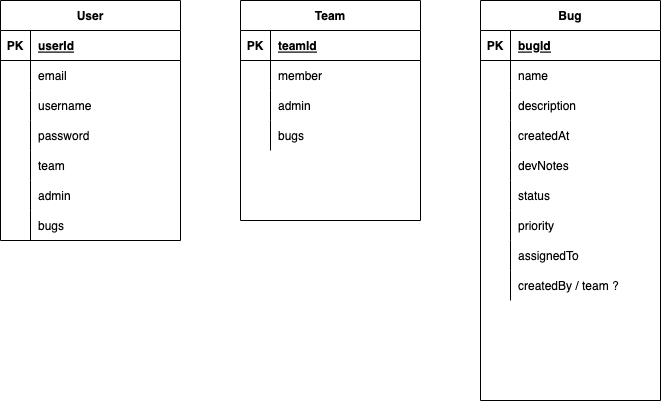

The diagram above was exported from draw.io. Its source (the exported page's mxGraphModel, read from the mxfile embedded in the PNG):
<mxGraphModel dx="946" dy="621" grid="1" gridSize="10" guides="1" tooltips="1" connect="1" arrows="1" fold="1" page="1" pageScale="1" pageWidth="1100" pageHeight="850" background="none" math="0" shadow="0">
  <root>
    <mxCell id="0" />
    <mxCell id="1" parent="0" />
    <mxCell id="DNIBhClhcGKE08OloqiF-7" value="User" style="shape=table;startSize=30;container=1;collapsible=1;childLayout=tableLayout;fixedRows=1;rowLines=0;fontStyle=1;align=center;resizeLast=1;" vertex="1" parent="1">
      <mxGeometry x="80" y="280" width="180" height="240" as="geometry" />
    </mxCell>
    <mxCell id="DNIBhClhcGKE08OloqiF-8" value="" style="shape=tableRow;horizontal=0;startSize=0;swimlaneHead=0;swimlaneBody=0;fillColor=none;collapsible=0;dropTarget=0;points=[[0,0.5],[1,0.5]];portConstraint=eastwest;top=0;left=0;right=0;bottom=1;" vertex="1" parent="DNIBhClhcGKE08OloqiF-7">
      <mxGeometry y="30" width="180" height="30" as="geometry" />
    </mxCell>
    <mxCell id="DNIBhClhcGKE08OloqiF-9" value="PK" style="shape=partialRectangle;connectable=0;fillColor=none;top=0;left=0;bottom=0;right=0;fontStyle=1;overflow=hidden;" vertex="1" parent="DNIBhClhcGKE08OloqiF-8">
      <mxGeometry width="30" height="30" as="geometry">
        <mxRectangle width="30" height="30" as="alternateBounds" />
      </mxGeometry>
    </mxCell>
    <mxCell id="DNIBhClhcGKE08OloqiF-10" value="userId" style="shape=partialRectangle;connectable=0;fillColor=none;top=0;left=0;bottom=0;right=0;align=left;spacingLeft=6;fontStyle=5;overflow=hidden;" vertex="1" parent="DNIBhClhcGKE08OloqiF-8">
      <mxGeometry x="30" width="150" height="30" as="geometry">
        <mxRectangle width="150" height="30" as="alternateBounds" />
      </mxGeometry>
    </mxCell>
    <mxCell id="DNIBhClhcGKE08OloqiF-11" value="" style="shape=tableRow;horizontal=0;startSize=0;swimlaneHead=0;swimlaneBody=0;fillColor=none;collapsible=0;dropTarget=0;points=[[0,0.5],[1,0.5]];portConstraint=eastwest;top=0;left=0;right=0;bottom=0;" vertex="1" parent="DNIBhClhcGKE08OloqiF-7">
      <mxGeometry y="60" width="180" height="30" as="geometry" />
    </mxCell>
    <mxCell id="DNIBhClhcGKE08OloqiF-12" value="" style="shape=partialRectangle;connectable=0;fillColor=none;top=0;left=0;bottom=0;right=0;editable=1;overflow=hidden;" vertex="1" parent="DNIBhClhcGKE08OloqiF-11">
      <mxGeometry width="30" height="30" as="geometry">
        <mxRectangle width="30" height="30" as="alternateBounds" />
      </mxGeometry>
    </mxCell>
    <mxCell id="DNIBhClhcGKE08OloqiF-13" value="email" style="shape=partialRectangle;connectable=0;fillColor=none;top=0;left=0;bottom=0;right=0;align=left;spacingLeft=6;overflow=hidden;" vertex="1" parent="DNIBhClhcGKE08OloqiF-11">
      <mxGeometry x="30" width="150" height="30" as="geometry">
        <mxRectangle width="150" height="30" as="alternateBounds" />
      </mxGeometry>
    </mxCell>
    <mxCell id="DNIBhClhcGKE08OloqiF-14" value="" style="shape=tableRow;horizontal=0;startSize=0;swimlaneHead=0;swimlaneBody=0;fillColor=none;collapsible=0;dropTarget=0;points=[[0,0.5],[1,0.5]];portConstraint=eastwest;top=0;left=0;right=0;bottom=0;" vertex="1" parent="DNIBhClhcGKE08OloqiF-7">
      <mxGeometry y="90" width="180" height="30" as="geometry" />
    </mxCell>
    <mxCell id="DNIBhClhcGKE08OloqiF-15" value="" style="shape=partialRectangle;connectable=0;fillColor=none;top=0;left=0;bottom=0;right=0;editable=1;overflow=hidden;" vertex="1" parent="DNIBhClhcGKE08OloqiF-14">
      <mxGeometry width="30" height="30" as="geometry">
        <mxRectangle width="30" height="30" as="alternateBounds" />
      </mxGeometry>
    </mxCell>
    <mxCell id="DNIBhClhcGKE08OloqiF-16" value="username" style="shape=partialRectangle;connectable=0;fillColor=none;top=0;left=0;bottom=0;right=0;align=left;spacingLeft=6;overflow=hidden;" vertex="1" parent="DNIBhClhcGKE08OloqiF-14">
      <mxGeometry x="30" width="150" height="30" as="geometry">
        <mxRectangle width="150" height="30" as="alternateBounds" />
      </mxGeometry>
    </mxCell>
    <mxCell id="DNIBhClhcGKE08OloqiF-17" value="" style="shape=tableRow;horizontal=0;startSize=0;swimlaneHead=0;swimlaneBody=0;fillColor=none;collapsible=0;dropTarget=0;points=[[0,0.5],[1,0.5]];portConstraint=eastwest;top=0;left=0;right=0;bottom=0;" vertex="1" parent="DNIBhClhcGKE08OloqiF-7">
      <mxGeometry y="120" width="180" height="30" as="geometry" />
    </mxCell>
    <mxCell id="DNIBhClhcGKE08OloqiF-18" value="" style="shape=partialRectangle;connectable=0;fillColor=none;top=0;left=0;bottom=0;right=0;editable=1;overflow=hidden;" vertex="1" parent="DNIBhClhcGKE08OloqiF-17">
      <mxGeometry width="30" height="30" as="geometry">
        <mxRectangle width="30" height="30" as="alternateBounds" />
      </mxGeometry>
    </mxCell>
    <mxCell id="DNIBhClhcGKE08OloqiF-19" value="password" style="shape=partialRectangle;connectable=0;fillColor=none;top=0;left=0;bottom=0;right=0;align=left;spacingLeft=6;overflow=hidden;" vertex="1" parent="DNIBhClhcGKE08OloqiF-17">
      <mxGeometry x="30" width="150" height="30" as="geometry">
        <mxRectangle width="150" height="30" as="alternateBounds" />
      </mxGeometry>
    </mxCell>
    <mxCell id="DNIBhClhcGKE08OloqiF-20" value="" style="shape=tableRow;horizontal=0;startSize=0;swimlaneHead=0;swimlaneBody=0;fillColor=none;collapsible=0;dropTarget=0;points=[[0,0.5],[1,0.5]];portConstraint=eastwest;top=0;left=0;right=0;bottom=0;" vertex="1" parent="DNIBhClhcGKE08OloqiF-7">
      <mxGeometry y="150" width="180" height="30" as="geometry" />
    </mxCell>
    <mxCell id="DNIBhClhcGKE08OloqiF-21" value="" style="shape=partialRectangle;connectable=0;fillColor=none;top=0;left=0;bottom=0;right=0;fontStyle=0;overflow=hidden;" vertex="1" parent="DNIBhClhcGKE08OloqiF-20">
      <mxGeometry width="30" height="30" as="geometry">
        <mxRectangle width="30" height="30" as="alternateBounds" />
      </mxGeometry>
    </mxCell>
    <mxCell id="DNIBhClhcGKE08OloqiF-22" value="team" style="shape=partialRectangle;connectable=0;fillColor=none;top=0;left=0;bottom=0;right=0;align=left;spacingLeft=6;fontStyle=0;overflow=hidden;" vertex="1" parent="DNIBhClhcGKE08OloqiF-20">
      <mxGeometry x="30" width="150" height="30" as="geometry">
        <mxRectangle width="150" height="30" as="alternateBounds" />
      </mxGeometry>
    </mxCell>
    <mxCell id="DNIBhClhcGKE08OloqiF-23" value="" style="shape=tableRow;horizontal=0;startSize=0;swimlaneHead=0;swimlaneBody=0;fillColor=none;collapsible=0;dropTarget=0;points=[[0,0.5],[1,0.5]];portConstraint=eastwest;top=0;left=0;right=0;bottom=0;" vertex="1" parent="DNIBhClhcGKE08OloqiF-7">
      <mxGeometry y="180" width="180" height="30" as="geometry" />
    </mxCell>
    <mxCell id="DNIBhClhcGKE08OloqiF-24" value="" style="shape=partialRectangle;connectable=0;fillColor=none;top=0;left=0;bottom=0;right=0;fontStyle=0;overflow=hidden;" vertex="1" parent="DNIBhClhcGKE08OloqiF-23">
      <mxGeometry width="30" height="30" as="geometry">
        <mxRectangle width="30" height="30" as="alternateBounds" />
      </mxGeometry>
    </mxCell>
    <mxCell id="DNIBhClhcGKE08OloqiF-25" value="admin" style="shape=partialRectangle;connectable=0;fillColor=none;top=0;left=0;bottom=0;right=0;align=left;spacingLeft=6;fontStyle=0;overflow=hidden;" vertex="1" parent="DNIBhClhcGKE08OloqiF-23">
      <mxGeometry x="30" width="150" height="30" as="geometry">
        <mxRectangle width="150" height="30" as="alternateBounds" />
      </mxGeometry>
    </mxCell>
    <mxCell id="DNIBhClhcGKE08OloqiF-27" value="" style="shape=tableRow;horizontal=0;startSize=0;swimlaneHead=0;swimlaneBody=0;fillColor=none;collapsible=0;dropTarget=0;points=[[0,0.5],[1,0.5]];portConstraint=eastwest;top=0;left=0;right=0;bottom=0;" vertex="1" parent="DNIBhClhcGKE08OloqiF-7">
      <mxGeometry y="210" width="180" height="30" as="geometry" />
    </mxCell>
    <mxCell id="DNIBhClhcGKE08OloqiF-28" value="" style="shape=partialRectangle;connectable=0;fillColor=none;top=0;left=0;bottom=0;right=0;fontStyle=0;overflow=hidden;" vertex="1" parent="DNIBhClhcGKE08OloqiF-27">
      <mxGeometry width="30" height="30" as="geometry">
        <mxRectangle width="30" height="30" as="alternateBounds" />
      </mxGeometry>
    </mxCell>
    <mxCell id="DNIBhClhcGKE08OloqiF-29" value="bugs" style="shape=partialRectangle;connectable=0;fillColor=none;top=0;left=0;bottom=0;right=0;align=left;spacingLeft=6;fontStyle=0;overflow=hidden;" vertex="1" parent="DNIBhClhcGKE08OloqiF-27">
      <mxGeometry x="30" width="150" height="30" as="geometry">
        <mxRectangle width="150" height="30" as="alternateBounds" />
      </mxGeometry>
    </mxCell>
    <mxCell id="DNIBhClhcGKE08OloqiF-30" value="Team" style="shape=table;startSize=30;container=1;collapsible=1;childLayout=tableLayout;fixedRows=1;rowLines=0;fontStyle=1;align=center;resizeLast=1;" vertex="1" parent="1">
      <mxGeometry x="320" y="280" width="180" height="220" as="geometry" />
    </mxCell>
    <mxCell id="DNIBhClhcGKE08OloqiF-31" value="" style="shape=tableRow;horizontal=0;startSize=0;swimlaneHead=0;swimlaneBody=0;fillColor=none;collapsible=0;dropTarget=0;points=[[0,0.5],[1,0.5]];portConstraint=eastwest;top=0;left=0;right=0;bottom=1;" vertex="1" parent="DNIBhClhcGKE08OloqiF-30">
      <mxGeometry y="30" width="180" height="30" as="geometry" />
    </mxCell>
    <mxCell id="DNIBhClhcGKE08OloqiF-32" value="PK" style="shape=partialRectangle;connectable=0;fillColor=none;top=0;left=0;bottom=0;right=0;fontStyle=1;overflow=hidden;" vertex="1" parent="DNIBhClhcGKE08OloqiF-31">
      <mxGeometry width="30" height="30" as="geometry">
        <mxRectangle width="30" height="30" as="alternateBounds" />
      </mxGeometry>
    </mxCell>
    <mxCell id="DNIBhClhcGKE08OloqiF-33" value="teamId" style="shape=partialRectangle;connectable=0;fillColor=none;top=0;left=0;bottom=0;right=0;align=left;spacingLeft=6;fontStyle=5;overflow=hidden;" vertex="1" parent="DNIBhClhcGKE08OloqiF-31">
      <mxGeometry x="30" width="150" height="30" as="geometry">
        <mxRectangle width="150" height="30" as="alternateBounds" />
      </mxGeometry>
    </mxCell>
    <mxCell id="DNIBhClhcGKE08OloqiF-34" value="" style="shape=tableRow;horizontal=0;startSize=0;swimlaneHead=0;swimlaneBody=0;fillColor=none;collapsible=0;dropTarget=0;points=[[0,0.5],[1,0.5]];portConstraint=eastwest;top=0;left=0;right=0;bottom=0;" vertex="1" parent="DNIBhClhcGKE08OloqiF-30">
      <mxGeometry y="60" width="180" height="30" as="geometry" />
    </mxCell>
    <mxCell id="DNIBhClhcGKE08OloqiF-35" value="" style="shape=partialRectangle;connectable=0;fillColor=none;top=0;left=0;bottom=0;right=0;editable=1;overflow=hidden;" vertex="1" parent="DNIBhClhcGKE08OloqiF-34">
      <mxGeometry width="30" height="30" as="geometry">
        <mxRectangle width="30" height="30" as="alternateBounds" />
      </mxGeometry>
    </mxCell>
    <mxCell id="DNIBhClhcGKE08OloqiF-36" value="member" style="shape=partialRectangle;connectable=0;fillColor=none;top=0;left=0;bottom=0;right=0;align=left;spacingLeft=6;overflow=hidden;" vertex="1" parent="DNIBhClhcGKE08OloqiF-34">
      <mxGeometry x="30" width="150" height="30" as="geometry">
        <mxRectangle width="150" height="30" as="alternateBounds" />
      </mxGeometry>
    </mxCell>
    <mxCell id="DNIBhClhcGKE08OloqiF-37" value="" style="shape=tableRow;horizontal=0;startSize=0;swimlaneHead=0;swimlaneBody=0;fillColor=none;collapsible=0;dropTarget=0;points=[[0,0.5],[1,0.5]];portConstraint=eastwest;top=0;left=0;right=0;bottom=0;" vertex="1" parent="DNIBhClhcGKE08OloqiF-30">
      <mxGeometry y="90" width="180" height="30" as="geometry" />
    </mxCell>
    <mxCell id="DNIBhClhcGKE08OloqiF-38" value="" style="shape=partialRectangle;connectable=0;fillColor=none;top=0;left=0;bottom=0;right=0;editable=1;overflow=hidden;" vertex="1" parent="DNIBhClhcGKE08OloqiF-37">
      <mxGeometry width="30" height="30" as="geometry">
        <mxRectangle width="30" height="30" as="alternateBounds" />
      </mxGeometry>
    </mxCell>
    <mxCell id="DNIBhClhcGKE08OloqiF-39" value="admin" style="shape=partialRectangle;connectable=0;fillColor=none;top=0;left=0;bottom=0;right=0;align=left;spacingLeft=6;overflow=hidden;" vertex="1" parent="DNIBhClhcGKE08OloqiF-37">
      <mxGeometry x="30" width="150" height="30" as="geometry">
        <mxRectangle width="150" height="30" as="alternateBounds" />
      </mxGeometry>
    </mxCell>
    <mxCell id="DNIBhClhcGKE08OloqiF-40" value="" style="shape=tableRow;horizontal=0;startSize=0;swimlaneHead=0;swimlaneBody=0;fillColor=none;collapsible=0;dropTarget=0;points=[[0,0.5],[1,0.5]];portConstraint=eastwest;top=0;left=0;right=0;bottom=0;" vertex="1" parent="DNIBhClhcGKE08OloqiF-30">
      <mxGeometry y="120" width="180" height="30" as="geometry" />
    </mxCell>
    <mxCell id="DNIBhClhcGKE08OloqiF-41" value="" style="shape=partialRectangle;connectable=0;fillColor=none;top=0;left=0;bottom=0;right=0;editable=1;overflow=hidden;" vertex="1" parent="DNIBhClhcGKE08OloqiF-40">
      <mxGeometry width="30" height="30" as="geometry">
        <mxRectangle width="30" height="30" as="alternateBounds" />
      </mxGeometry>
    </mxCell>
    <mxCell id="DNIBhClhcGKE08OloqiF-42" value="bugs" style="shape=partialRectangle;connectable=0;fillColor=none;top=0;left=0;bottom=0;right=0;align=left;spacingLeft=6;overflow=hidden;" vertex="1" parent="DNIBhClhcGKE08OloqiF-40">
      <mxGeometry x="30" width="150" height="30" as="geometry">
        <mxRectangle width="150" height="30" as="alternateBounds" />
      </mxGeometry>
    </mxCell>
    <mxCell id="DNIBhClhcGKE08OloqiF-43" value="Bug" style="shape=table;startSize=30;container=1;collapsible=1;childLayout=tableLayout;fixedRows=1;rowLines=0;fontStyle=1;align=center;resizeLast=1;" vertex="1" parent="1">
      <mxGeometry x="560" y="280" width="180" height="400" as="geometry" />
    </mxCell>
    <mxCell id="DNIBhClhcGKE08OloqiF-44" value="" style="shape=tableRow;horizontal=0;startSize=0;swimlaneHead=0;swimlaneBody=0;fillColor=none;collapsible=0;dropTarget=0;points=[[0,0.5],[1,0.5]];portConstraint=eastwest;top=0;left=0;right=0;bottom=1;" vertex="1" parent="DNIBhClhcGKE08OloqiF-43">
      <mxGeometry y="30" width="180" height="30" as="geometry" />
    </mxCell>
    <mxCell id="DNIBhClhcGKE08OloqiF-45" value="PK" style="shape=partialRectangle;connectable=0;fillColor=none;top=0;left=0;bottom=0;right=0;fontStyle=1;overflow=hidden;" vertex="1" parent="DNIBhClhcGKE08OloqiF-44">
      <mxGeometry width="30" height="30" as="geometry">
        <mxRectangle width="30" height="30" as="alternateBounds" />
      </mxGeometry>
    </mxCell>
    <mxCell id="DNIBhClhcGKE08OloqiF-46" value="bugId" style="shape=partialRectangle;connectable=0;fillColor=none;top=0;left=0;bottom=0;right=0;align=left;spacingLeft=6;fontStyle=5;overflow=hidden;" vertex="1" parent="DNIBhClhcGKE08OloqiF-44">
      <mxGeometry x="30" width="150" height="30" as="geometry">
        <mxRectangle width="150" height="30" as="alternateBounds" />
      </mxGeometry>
    </mxCell>
    <mxCell id="DNIBhClhcGKE08OloqiF-47" value="" style="shape=tableRow;horizontal=0;startSize=0;swimlaneHead=0;swimlaneBody=0;fillColor=none;collapsible=0;dropTarget=0;points=[[0,0.5],[1,0.5]];portConstraint=eastwest;top=0;left=0;right=0;bottom=0;" vertex="1" parent="DNIBhClhcGKE08OloqiF-43">
      <mxGeometry y="60" width="180" height="30" as="geometry" />
    </mxCell>
    <mxCell id="DNIBhClhcGKE08OloqiF-48" value="" style="shape=partialRectangle;connectable=0;fillColor=none;top=0;left=0;bottom=0;right=0;editable=1;overflow=hidden;" vertex="1" parent="DNIBhClhcGKE08OloqiF-47">
      <mxGeometry width="30" height="30" as="geometry">
        <mxRectangle width="30" height="30" as="alternateBounds" />
      </mxGeometry>
    </mxCell>
    <mxCell id="DNIBhClhcGKE08OloqiF-49" value="name" style="shape=partialRectangle;connectable=0;fillColor=none;top=0;left=0;bottom=0;right=0;align=left;spacingLeft=6;overflow=hidden;" vertex="1" parent="DNIBhClhcGKE08OloqiF-47">
      <mxGeometry x="30" width="150" height="30" as="geometry">
        <mxRectangle width="150" height="30" as="alternateBounds" />
      </mxGeometry>
    </mxCell>
    <mxCell id="DNIBhClhcGKE08OloqiF-50" value="" style="shape=tableRow;horizontal=0;startSize=0;swimlaneHead=0;swimlaneBody=0;fillColor=none;collapsible=0;dropTarget=0;points=[[0,0.5],[1,0.5]];portConstraint=eastwest;top=0;left=0;right=0;bottom=0;" vertex="1" parent="DNIBhClhcGKE08OloqiF-43">
      <mxGeometry y="90" width="180" height="30" as="geometry" />
    </mxCell>
    <mxCell id="DNIBhClhcGKE08OloqiF-51" value="" style="shape=partialRectangle;connectable=0;fillColor=none;top=0;left=0;bottom=0;right=0;editable=1;overflow=hidden;" vertex="1" parent="DNIBhClhcGKE08OloqiF-50">
      <mxGeometry width="30" height="30" as="geometry">
        <mxRectangle width="30" height="30" as="alternateBounds" />
      </mxGeometry>
    </mxCell>
    <mxCell id="DNIBhClhcGKE08OloqiF-52" value="description" style="shape=partialRectangle;connectable=0;fillColor=none;top=0;left=0;bottom=0;right=0;align=left;spacingLeft=6;overflow=hidden;" vertex="1" parent="DNIBhClhcGKE08OloqiF-50">
      <mxGeometry x="30" width="150" height="30" as="geometry">
        <mxRectangle width="150" height="30" as="alternateBounds" />
      </mxGeometry>
    </mxCell>
    <mxCell id="DNIBhClhcGKE08OloqiF-53" value="" style="shape=tableRow;horizontal=0;startSize=0;swimlaneHead=0;swimlaneBody=0;fillColor=none;collapsible=0;dropTarget=0;points=[[0,0.5],[1,0.5]];portConstraint=eastwest;top=0;left=0;right=0;bottom=0;" vertex="1" parent="DNIBhClhcGKE08OloqiF-43">
      <mxGeometry y="120" width="180" height="30" as="geometry" />
    </mxCell>
    <mxCell id="DNIBhClhcGKE08OloqiF-54" value="" style="shape=partialRectangle;connectable=0;fillColor=none;top=0;left=0;bottom=0;right=0;editable=1;overflow=hidden;" vertex="1" parent="DNIBhClhcGKE08OloqiF-53">
      <mxGeometry width="30" height="30" as="geometry">
        <mxRectangle width="30" height="30" as="alternateBounds" />
      </mxGeometry>
    </mxCell>
    <mxCell id="DNIBhClhcGKE08OloqiF-55" value="createdAt" style="shape=partialRectangle;connectable=0;fillColor=none;top=0;left=0;bottom=0;right=0;align=left;spacingLeft=6;overflow=hidden;" vertex="1" parent="DNIBhClhcGKE08OloqiF-53">
      <mxGeometry x="30" width="150" height="30" as="geometry">
        <mxRectangle width="150" height="30" as="alternateBounds" />
      </mxGeometry>
    </mxCell>
    <mxCell id="DNIBhClhcGKE08OloqiF-56" value="" style="shape=tableRow;horizontal=0;startSize=0;swimlaneHead=0;swimlaneBody=0;fillColor=none;collapsible=0;dropTarget=0;points=[[0,0.5],[1,0.5]];portConstraint=eastwest;top=0;left=0;right=0;bottom=0;" vertex="1" parent="DNIBhClhcGKE08OloqiF-43">
      <mxGeometry y="150" width="180" height="30" as="geometry" />
    </mxCell>
    <mxCell id="DNIBhClhcGKE08OloqiF-57" value="" style="shape=partialRectangle;connectable=0;fillColor=none;top=0;left=0;bottom=0;right=0;fontStyle=0;overflow=hidden;" vertex="1" parent="DNIBhClhcGKE08OloqiF-56">
      <mxGeometry width="30" height="30" as="geometry">
        <mxRectangle width="30" height="30" as="alternateBounds" />
      </mxGeometry>
    </mxCell>
    <mxCell id="DNIBhClhcGKE08OloqiF-58" value="devNotes" style="shape=partialRectangle;connectable=0;fillColor=none;top=0;left=0;bottom=0;right=0;align=left;spacingLeft=6;fontStyle=0;overflow=hidden;" vertex="1" parent="DNIBhClhcGKE08OloqiF-56">
      <mxGeometry x="30" width="150" height="30" as="geometry">
        <mxRectangle width="150" height="30" as="alternateBounds" />
      </mxGeometry>
    </mxCell>
    <mxCell id="DNIBhClhcGKE08OloqiF-59" value="" style="shape=tableRow;horizontal=0;startSize=0;swimlaneHead=0;swimlaneBody=0;fillColor=none;collapsible=0;dropTarget=0;points=[[0,0.5],[1,0.5]];portConstraint=eastwest;top=0;left=0;right=0;bottom=0;" vertex="1" parent="DNIBhClhcGKE08OloqiF-43">
      <mxGeometry y="180" width="180" height="30" as="geometry" />
    </mxCell>
    <mxCell id="DNIBhClhcGKE08OloqiF-60" value="" style="shape=partialRectangle;connectable=0;fillColor=none;top=0;left=0;bottom=0;right=0;fontStyle=0;overflow=hidden;" vertex="1" parent="DNIBhClhcGKE08OloqiF-59">
      <mxGeometry width="30" height="30" as="geometry">
        <mxRectangle width="30" height="30" as="alternateBounds" />
      </mxGeometry>
    </mxCell>
    <mxCell id="DNIBhClhcGKE08OloqiF-61" value="status" style="shape=partialRectangle;connectable=0;fillColor=none;top=0;left=0;bottom=0;right=0;align=left;spacingLeft=6;fontStyle=0;overflow=hidden;" vertex="1" parent="DNIBhClhcGKE08OloqiF-59">
      <mxGeometry x="30" width="150" height="30" as="geometry">
        <mxRectangle width="150" height="30" as="alternateBounds" />
      </mxGeometry>
    </mxCell>
    <mxCell id="DNIBhClhcGKE08OloqiF-62" value="" style="shape=tableRow;horizontal=0;startSize=0;swimlaneHead=0;swimlaneBody=0;fillColor=none;collapsible=0;dropTarget=0;points=[[0,0.5],[1,0.5]];portConstraint=eastwest;top=0;left=0;right=0;bottom=0;" vertex="1" parent="DNIBhClhcGKE08OloqiF-43">
      <mxGeometry y="210" width="180" height="30" as="geometry" />
    </mxCell>
    <mxCell id="DNIBhClhcGKE08OloqiF-63" value="" style="shape=partialRectangle;connectable=0;fillColor=none;top=0;left=0;bottom=0;right=0;fontStyle=0;overflow=hidden;" vertex="1" parent="DNIBhClhcGKE08OloqiF-62">
      <mxGeometry width="30" height="30" as="geometry">
        <mxRectangle width="30" height="30" as="alternateBounds" />
      </mxGeometry>
    </mxCell>
    <mxCell id="DNIBhClhcGKE08OloqiF-64" value="priority" style="shape=partialRectangle;connectable=0;fillColor=none;top=0;left=0;bottom=0;right=0;align=left;spacingLeft=6;fontStyle=0;overflow=hidden;" vertex="1" parent="DNIBhClhcGKE08OloqiF-62">
      <mxGeometry x="30" width="150" height="30" as="geometry">
        <mxRectangle width="150" height="30" as="alternateBounds" />
      </mxGeometry>
    </mxCell>
    <mxCell id="DNIBhClhcGKE08OloqiF-65" value="" style="shape=tableRow;horizontal=0;startSize=0;swimlaneHead=0;swimlaneBody=0;fillColor=none;collapsible=0;dropTarget=0;points=[[0,0.5],[1,0.5]];portConstraint=eastwest;top=0;left=0;right=0;bottom=0;" vertex="1" parent="DNIBhClhcGKE08OloqiF-43">
      <mxGeometry y="240" width="180" height="30" as="geometry" />
    </mxCell>
    <mxCell id="DNIBhClhcGKE08OloqiF-66" value="" style="shape=partialRectangle;connectable=0;fillColor=none;top=0;left=0;bottom=0;right=0;fontStyle=0;overflow=hidden;" vertex="1" parent="DNIBhClhcGKE08OloqiF-65">
      <mxGeometry width="30" height="30" as="geometry">
        <mxRectangle width="30" height="30" as="alternateBounds" />
      </mxGeometry>
    </mxCell>
    <mxCell id="DNIBhClhcGKE08OloqiF-67" value="assignedTo" style="shape=partialRectangle;connectable=0;fillColor=none;top=0;left=0;bottom=0;right=0;align=left;spacingLeft=6;fontStyle=0;overflow=hidden;" vertex="1" parent="DNIBhClhcGKE08OloqiF-65">
      <mxGeometry x="30" width="150" height="30" as="geometry">
        <mxRectangle width="150" height="30" as="alternateBounds" />
      </mxGeometry>
    </mxCell>
    <mxCell id="DNIBhClhcGKE08OloqiF-68" value="" style="shape=tableRow;horizontal=0;startSize=0;swimlaneHead=0;swimlaneBody=0;fillColor=none;collapsible=0;dropTarget=0;points=[[0,0.5],[1,0.5]];portConstraint=eastwest;top=0;left=0;right=0;bottom=0;" vertex="1" parent="DNIBhClhcGKE08OloqiF-43">
      <mxGeometry y="270" width="180" height="30" as="geometry" />
    </mxCell>
    <mxCell id="DNIBhClhcGKE08OloqiF-69" value="" style="shape=partialRectangle;connectable=0;fillColor=none;top=0;left=0;bottom=0;right=0;fontStyle=0;overflow=hidden;" vertex="1" parent="DNIBhClhcGKE08OloqiF-68">
      <mxGeometry width="30" height="30" as="geometry">
        <mxRectangle width="30" height="30" as="alternateBounds" />
      </mxGeometry>
    </mxCell>
    <mxCell id="DNIBhClhcGKE08OloqiF-70" value="createdBy / team ?" style="shape=partialRectangle;connectable=0;fillColor=none;top=0;left=0;bottom=0;right=0;align=left;spacingLeft=6;fontStyle=0;overflow=hidden;" vertex="1" parent="DNIBhClhcGKE08OloqiF-68">
      <mxGeometry x="30" width="150" height="30" as="geometry">
        <mxRectangle width="150" height="30" as="alternateBounds" />
      </mxGeometry>
    </mxCell>
  </root>
</mxGraphModel>